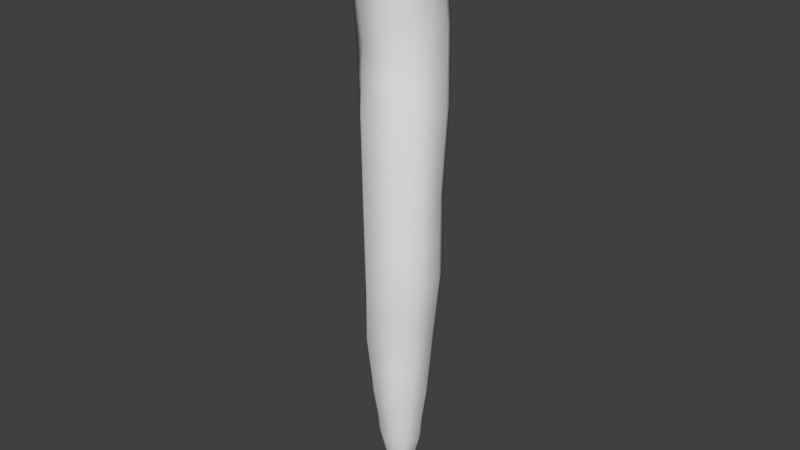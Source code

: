 # Source: icicle0.blend  (saved by Blender 2.69.0; exported with 4.5.12 LTS)
import bpy
from mathutils import Matrix  # noqa: F401  (used for matrix-valued properties, if any)

bpy.ops.wm.read_factory_settings(use_empty=True)
scene = bpy.context.scene
scene.name = 'Scene'

# ---- collections
col_collection_1 = bpy.data.collections.new('Collection 1'); scene.collection.children.link(col_collection_1)

# ---- world
world_world = bpy.data.worlds.new('World'); scene.world = world_world
world_world.color = (0.05088, 0.05088, 0.05088)
world_world.use_sun_shadow = False
world_world.sun_shadow_jitter_overblur = 0.0
world_world.cycles.sampling_method = 'MANUAL'
world_world.cycles.sample_map_resolution = 256

# ---- meshes
me_cylinder = bpy.data.meshes.new('Cylinder')
me_cylinder.from_pydata([(-0.0387, 0.5068, -0.6684), (-0.04471, 0.5033, 0.4735), (0.2869, 0.3846, -0.669), (0.2794, 0.3864, 0.4653), (0.458, 0.08224, -0.7076), (0.4525, 0.08855, 0.4491), (0.4067, -0.2731, -0.7689), (0.446, -0.2816, 0.4327), (0.1287, -0.4825, -0.8179), (0.1303, -0.473, 0.4228), (-0.226, -0.5436, -0.8443), (-0.2549, -0.5377, 0.4261), (-0.5083, -0.2536, -0.7415), (-0.5115, -0.2855, 0.424), (-0.5683, 0.08874, -0.7643), (-0.5267, 0.08659, 0.4485), (-0.3665, 0.3918, -0.7062), (-0.3682, 0.3846, 0.4696), (-0.04351, 0.5878, 1.602), (0.2965, 0.465, 1.599), (0.4781, 0.1524, 1.592), (0.4162, -0.2038, 1.585), (0.147, -0.4832, 1.582), (-0.2768, -0.5338, 1.575), (-0.5837, -0.231, 1.517), (-0.5806, 0.1335, 1.528), (-0.3829, 0.4633, 1.599), (-0.1514, 0.6556, 2.64), (0.2185, 0.5399, 2.624), (0.4274, 0.2145, 2.565), (0.3774, -0.1685, 2.491), (0.09192, -0.5118, 2.455), (-0.2989, -0.457, 2.424), (-0.6158, -0.2313, 2.461), (-0.6875, 0.1645, 2.536), (-0.5093, 0.5073, 2.605), (-0.1642, 0.5681, 3.428), (0.2156, 0.4416, 3.43), (0.4168, 0.09975, 3.418), (0.3662, -0.3216, 3.424), (0.06065, -0.6078, 3.42), (-0.3341, -0.5744, 3.423), (-0.632, -0.3193, 3.423), (-0.7177, 0.05917, 3.421), (-0.5315, 0.4288, 3.428), (-0.1976, 0.5624, 4.196), (0.1854, 0.4371, 4.228), (0.3772, 0.0702, 4.217), (0.3334, -0.3361, 4.233), (-0.001427, -0.5609, 4.181), (-0.3924, -0.5581, 4.177), (-0.6893, -0.3089, 4.177), (-0.7566, 0.07282, 4.177), (-0.573, 0.4203, 4.194), (-0.1109, 0.4925, -1.626), (0.1821, 0.3859, -1.626), (0.3382, 0.1158, -1.626), (0.3461, -0.238, -1.64), (0.0636, -0.4352, -1.633), (-0.3123, -0.4582, -1.635), (-0.5287, -0.2049, -1.629), (-0.5597, 0.1159, -1.626), (-0.4038, 0.3859, -1.626), (-0.1056, 0.3783, -2.562), (0.1543, 0.2866, -2.557), (0.2945, 0.04938, -2.542), (0.2536, -0.2275, -2.524), (0.05545, -0.4199, -2.513), (-0.2359, -0.4045, -2.508), (-0.4486, -0.2292, -2.519), (-0.4991, 0.04166, -2.536), (-0.3636, 0.2816, -2.553), (-0.1118, 0.1575, -3.789), (0.01942, 0.1104, -3.797), (0.08813, -0.01017, -3.799), (0.05472, -0.139, -3.771), (-0.03869, -0.1955, -3.732), (-0.1493, -0.1968, -3.729), (-0.2494, -0.1319, -3.74), (-0.2852, -0.01388, -3.754), (-0.2163, 0.08839, -3.749), (-0.09857, -0.04872, -4.379), (-0.5522, 0.4246, 3.811), (-0.1809, 0.5652, 3.812), (-0.7372, 0.06599, 3.799), (-0.6606, -0.3141, 3.8), (-0.3633, -0.5663, 3.8), (0.02961, -0.5843, 3.8), (0.3498, -0.3288, 3.828), (0.397, 0.08497, 3.818), (0.2005, 0.4394, 3.829), (-0.5204, 0.468, 3.016), (-0.1578, 0.6118, 3.034), (-0.7026, 0.1118, 2.979), (-0.6239, -0.2753, 2.942), (-0.3165, -0.5157, 2.924), (0.07628, -0.5598, 2.937), (0.3718, -0.245, 2.958), (0.4221, 0.1571, 2.992), (0.217, 0.4908, 3.027), (-0.4461, 0.4853, 2.102), (-0.09747, 0.6217, 2.121), (-0.6341, 0.149, 2.032), (-0.5998, -0.2311, 1.989), (-0.2878, -0.4954, 1.999), (0.1195, -0.4975, 2.019), (0.3968, -0.1862, 2.038), (0.4528, 0.1834, 2.079), (0.2575, 0.5025, 2.112), (-0.3756, 0.4239, 1.035), (-0.04411, 0.5456, 1.038), (-0.5536, 0.11, 0.9885), (-0.5476, -0.2582, 0.9707), (-0.2658, -0.5357, 1.0), (0.1386, -0.4781, 1.002), (0.4311, -0.2427, 1.009), (0.4653, 0.1205, 1.021), (0.288, 0.4257, 1.032), (-0.0417, 0.505, -0.09749), (0.2832, 0.3855, -0.1018), (0.4553, 0.0854, -0.1293), (0.4263, -0.2774, -0.1681), (0.1295, -0.4777, -0.1976), (-0.2404, -0.5406, -0.2091), (-0.5099, -0.2696, -0.1588), (-0.5475, 0.08767, -0.1579), (-0.3673, 0.3882, -0.1183), (-0.0748, 0.4997, -1.147), (-0.3852, 0.3888, -1.166), (-0.564, 0.1023, -1.195), (-0.5185, -0.2292, -1.185), (-0.2692, -0.5009, -1.24), (0.09617, -0.4588, -1.226), (0.3764, -0.2556, -1.205), (0.3981, 0.09902, -1.167), (0.2345, 0.3852, -1.147), (-0.1082, 0.4354, -2.094), (-0.3837, 0.3337, -2.09), (-0.5294, 0.0788, -2.081), (-0.4887, -0.217, -2.074), (-0.2741, -0.4314, -2.072), (0.05953, -0.4275, -2.073), (0.2998, -0.2327, -2.082), (0.3163, 0.08259, -2.084), (0.1682, 0.3363, -2.091), (-0.1104, 0.3142, -2.998), (-0.3177, 0.2154, -2.968), (-0.4366, 0.02013, -2.966), (-0.3857, -0.2025, -2.945), (-0.206, -0.3386, -2.926), (0.02136, -0.3457, -2.926), (0.1904, -0.2083, -2.957), (0.2366, 0.02509, -2.986), (0.1163, 0.233, -2.996), (-0.2994, 0.1845, -3.252), (-0.4146, 0.008274, -3.259), (-0.3599, -0.1948, -3.234), (-0.1916, -0.3116, -3.209), (0.00486, -0.3132, -3.206), (0.1645, -0.2063, -3.253), (0.2179, 0.01155, -3.292), (0.1036, 0.2127, -3.298), (-0.1147, 0.2919, -3.299)], [], [(135, 55, 54, 127), (118, 1, 3, 119), (119, 3, 5, 120), (117, 19, 20, 116), (116, 20, 21, 115), (107, 29, 30, 106), (106, 30, 31, 105), (97, 39, 40, 96), (96, 40, 41, 95), (87, 49, 50, 86), (86, 50, 51, 85), (85, 84, 43, 42), (84, 82, 44, 43), (82, 83, 36, 44), (83, 90, 37, 36), (90, 89, 38, 37), (89, 88, 39, 38), (88, 87, 40, 39), (49, 48, 47, 46, 45, 53, 52, 51, 50), (98, 97, 30, 29), (98, 99, 37, 38), (99, 28, 27, 92), (101, 108, 19, 18), (108, 28, 29, 107), (110, 117, 3, 1), (110, 109, 26, 18), (100, 35, 27, 101), (91, 44, 36, 92), (91, 93, 43, 44), (93, 94, 42, 43), (94, 95, 41, 42), (104, 103, 24, 23), (103, 33, 34, 102), (102, 34, 35, 100), (111, 109, 17, 15), (126, 16, 14, 125), (125, 124, 13, 15), (112, 24, 25, 111), (112, 113, 23, 24), (113, 114, 22, 23), (105, 31, 32, 104), (114, 115, 21, 22), (122, 8, 6, 121), (121, 120, 5, 7), (133, 57, 56, 134), (134, 135, 2, 4), (143, 65, 64, 144), (144, 64, 63, 136), (161, 73, 72, 162), (145, 146, 71, 63), (136, 137, 62, 54), (137, 138, 61, 62), (128, 129, 14, 16), (129, 130, 12, 14), (130, 131, 10, 12), (123, 11, 13, 124), (123, 122, 9, 11), (131, 59, 58, 132), (132, 133, 6, 8), (141, 67, 66, 142), (142, 143, 56, 57), (159, 75, 74, 160), (152, 153, 64, 65), (74, 81, 73), (73, 81, 72), (81, 80, 72), (80, 81, 79), (79, 81, 78), (78, 81, 77), (77, 81, 76), (76, 81, 75), (75, 81, 74), (150, 151, 66, 67), (150, 67, 68, 149), (140, 141, 58, 59), (140, 59, 60, 139), (139, 60, 61, 138), (155, 79, 78, 156), (148, 149, 68, 69), (147, 70, 71, 146), (128, 127, 54, 62), (126, 17, 1, 118), (40, 87, 86, 41), (41, 86, 85, 42), (51, 52, 84, 85), (52, 53, 82, 84), (53, 45, 83, 82), (45, 46, 90, 83), (46, 47, 89, 90), (47, 48, 88, 89), (48, 49, 87, 88), (30, 97, 96, 31), (31, 96, 95, 32), (38, 39, 97, 98), (29, 28, 99, 98), (37, 99, 92, 36), (35, 91, 92, 27), (35, 34, 93, 91), (34, 33, 94, 93), (33, 32, 95, 94), (20, 107, 106, 21), (21, 106, 105, 22), (27, 28, 108, 101), (19, 108, 107, 20), (26, 100, 101, 18), (32, 33, 103, 104), (24, 103, 102, 25), (25, 102, 100, 26), (22, 105, 104, 23), (3, 117, 116, 5), (5, 116, 115, 7), (18, 19, 117, 110), (1, 17, 109, 110), (25, 26, 109, 111), (13, 112, 111, 15), (13, 11, 113, 112), (11, 9, 114, 113), (9, 7, 115, 114), (0, 118, 119, 2), (2, 119, 120, 4), (17, 126, 125, 15), (14, 12, 124, 125), (9, 122, 121, 7), (6, 4, 120, 121), (10, 123, 124, 12), (10, 8, 122, 123), (16, 126, 118, 0), (2, 135, 127, 0), (6, 133, 134, 4), (56, 55, 135, 134), (62, 61, 129, 128), (61, 60, 130, 129), (60, 59, 131, 130), (10, 131, 132, 8), (58, 57, 133, 132), (16, 0, 127, 128), (56, 143, 144, 55), (55, 144, 136, 54), (63, 71, 137, 136), (71, 70, 138, 137), (58, 141, 142, 57), (66, 65, 143, 142), (68, 67, 141, 140), (68, 140, 139, 69), (69, 139, 138, 70), (64, 153, 145, 63), (162, 154, 146, 145), (66, 151, 152, 65), (160, 161, 153, 152), (158, 159, 151, 150), (158, 150, 149, 157), (70, 147, 148, 69), (156, 157, 149, 148), (155, 147, 146, 154), (153, 161, 162, 145), (151, 159, 160, 152), (147, 155, 156, 148), (72, 80, 154, 162), (74, 73, 161, 160), (76, 75, 159, 158), (76, 158, 157, 77), (78, 77, 157, 156), (79, 155, 154, 80)])
me_cylinder.polygons.foreach_set('use_smooth', [True] * 163)
me_cylinder.use_remesh_preserve_volume = False
me_cylinder.use_remesh_preserve_attributes = False
me_cylinder.use_mirror_vertex_groups = False
me_cylinder.update()

# ---- objects
ob_cylinder = bpy.data.objects.new('Cylinder', me_cylinder)

# ---- transforms, parenting, visibility, modifiers, constraints
ob_cylinder.location = (0.0, 0.0, 0.0)
ob_cylinder.lineart.crease_threshold = 0.0

# ---- collection membership
col_collection_1.objects.link(ob_cylinder)

# ---- scene / render settings (as saved in the file)
scene.frame_start = 1; scene.frame_end = 250; scene.frame_set(1)
scene.render.engine = 'BLENDER_EEVEE_NEXT'
scene.render.image_settings.compression = 90
scene.render.resolution_percentage = 50
scene.render.dither_intensity = 0.0
scene.cycles.use_denoising = False
scene.cycles.samples = 10
scene.cycles.sampling_pattern = 'TABULATED_SOBOL'
scene.cycles.light_sampling_threshold = 0.0
scene.cycles.use_adaptive_sampling = False
scene.cycles.use_light_tree = False
scene.cycles.blur_glossy = 0.0
scene.cycles.volume_bounces = 1
scene.cycles.pixel_filter_type = 'GAUSSIAN'
scene.cycles.sample_clamp_indirect = 0.0
scene.view_settings.view_transform = 'Standard'
bpy.context.view_layer.update()

# ---- added for rendering (the .blend has no active camera and no usable light): camera, sun
cam_auto = bpy.data.cameras.new('AutoCamera')
cam_auto.lens = 50.0
cam_auto.sensor_width = 36.0
cam_auto.clip_end = 1000.0
ob_auto_camera = bpy.data.objects.new('AutoCamera', cam_auto)
scene.collection.objects.link(ob_auto_camera)
ob_auto_camera.location = (7.99398, -9.73601, 6.43363)
ob_auto_camera.rotation_euler = (1.09748, -7.21219e-08, 0.694738)
scene.camera = ob_auto_camera
light_auto_sun = bpy.data.lights.new('AutoSun', 'SUN')
light_auto_sun.energy = 3.0
light_auto_sun.angle = 0.0523599
ob_auto_sun = bpy.data.objects.new('AutoSun', light_auto_sun)
scene.collection.objects.link(ob_auto_sun)
ob_auto_sun.rotation_euler = (0.872665, 0.174533, 0.523599)
bpy.context.view_layer.update()
